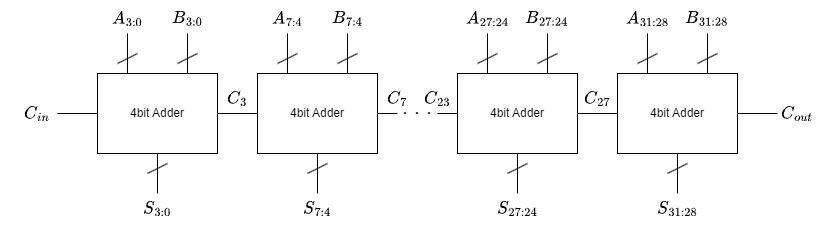

The diagram above was exported from draw.io. Its source (the exported page's mxGraphModel, read from the mxfile embedded in the PNG):
<mxGraphModel dx="1418" dy="1449" grid="1" gridSize="10" guides="1" tooltips="1" connect="1" arrows="1" fold="1" page="1" pageScale="1" pageWidth="827" pageHeight="1169" math="1" shadow="0">
  <root>
    <mxCell id="0" />
    <mxCell id="1" parent="0" />
    <mxCell id="2" value="4bit Adder" style="rounded=0;whiteSpace=wrap;html=1;" vertex="1" parent="1">
      <mxGeometry x="80" y="520" width="120" height="80" as="geometry" />
    </mxCell>
    <mxCell id="3" value="4bit Adder" style="rounded=0;whiteSpace=wrap;html=1;" vertex="1" parent="1">
      <mxGeometry x="240" y="520" width="120" height="80" as="geometry" />
    </mxCell>
    <mxCell id="4" value="4bit Adder" style="rounded=0;whiteSpace=wrap;html=1;" vertex="1" parent="1">
      <mxGeometry x="440" y="520" width="120" height="80" as="geometry" />
    </mxCell>
    <mxCell id="5" value="4bit Adder" style="rounded=0;whiteSpace=wrap;html=1;" vertex="1" parent="1">
      <mxGeometry x="600" y="520" width="120" height="80" as="geometry" />
    </mxCell>
    <mxCell id="6" value="" style="endArrow=none;html=1;exitX=0;exitY=0.5;exitDx=0;exitDy=0;" edge="1" parent="1" source="2">
      <mxGeometry width="50" height="50" relative="1" as="geometry">
        <mxPoint x="340" y="560" as="sourcePoint" />
        <mxPoint x="40" y="560" as="targetPoint" />
      </mxGeometry>
    </mxCell>
    <mxCell id="7" value="" style="endArrow=none;html=1;exitX=0;exitY=0.5;exitDx=0;exitDy=0;entryX=1;entryY=0.5;entryDx=0;entryDy=0;" edge="1" parent="1" source="3" target="2">
      <mxGeometry width="50" height="50" relative="1" as="geometry">
        <mxPoint x="90" y="570" as="sourcePoint" />
        <mxPoint x="50" y="570" as="targetPoint" />
      </mxGeometry>
    </mxCell>
    <mxCell id="8" value="" style="endArrow=none;html=1;" edge="1" parent="1">
      <mxGeometry width="50" height="50" relative="1" as="geometry">
        <mxPoint x="380" y="560" as="sourcePoint" />
        <mxPoint x="360" y="560" as="targetPoint" />
      </mxGeometry>
    </mxCell>
    <mxCell id="9" value="" style="endArrow=none;html=1;exitX=0;exitY=0.5;exitDx=0;exitDy=0;" edge="1" parent="1" source="4">
      <mxGeometry width="50" height="50" relative="1" as="geometry">
        <mxPoint x="260" y="580" as="sourcePoint" />
        <mxPoint x="420" y="560" as="targetPoint" />
      </mxGeometry>
    </mxCell>
    <mxCell id="10" value="" style="endArrow=none;html=1;exitX=0;exitY=0.5;exitDx=0;exitDy=0;entryX=1;entryY=0.5;entryDx=0;entryDy=0;" edge="1" parent="1" source="5" target="4">
      <mxGeometry width="50" height="50" relative="1" as="geometry">
        <mxPoint x="270" y="590" as="sourcePoint" />
        <mxPoint x="560" y="560" as="targetPoint" />
      </mxGeometry>
    </mxCell>
    <mxCell id="11" value="" style="endArrow=none;html=1;entryX=1;entryY=0.5;entryDx=0;entryDy=0;" edge="1" parent="1" target="5">
      <mxGeometry width="50" height="50" relative="1" as="geometry">
        <mxPoint x="760" y="560" as="sourcePoint" />
        <mxPoint x="570" y="570" as="targetPoint" />
      </mxGeometry>
    </mxCell>
    <mxCell id="12" value="" style="endArrow=none;html=1;entryX=0.25;entryY=0;entryDx=0;entryDy=0;" edge="1" parent="1" target="4">
      <mxGeometry width="50" height="50" relative="1" as="geometry">
        <mxPoint x="470" y="480" as="sourcePoint" />
        <mxPoint x="580" y="580" as="targetPoint" />
      </mxGeometry>
    </mxCell>
    <mxCell id="13" value="" style="endArrow=none;html=1;entryX=0.75;entryY=0;entryDx=0;entryDy=0;" edge="1" parent="1" target="4">
      <mxGeometry width="50" height="50" relative="1" as="geometry">
        <mxPoint x="530" y="480" as="sourcePoint" />
        <mxPoint x="480" y="530" as="targetPoint" />
      </mxGeometry>
    </mxCell>
    <mxCell id="14" value="" style="endArrow=none;html=1;exitX=0.25;exitY=0;exitDx=0;exitDy=0;" edge="1" parent="1" source="5">
      <mxGeometry width="50" height="50" relative="1" as="geometry">
        <mxPoint x="570" y="500" as="sourcePoint" />
        <mxPoint x="630" y="480" as="targetPoint" />
      </mxGeometry>
    </mxCell>
    <mxCell id="15" value="" style="endArrow=none;html=1;entryX=0.75;entryY=0;entryDx=0;entryDy=0;" edge="1" parent="1" target="5">
      <mxGeometry width="50" height="50" relative="1" as="geometry">
        <mxPoint x="690" y="480" as="sourcePoint" />
        <mxPoint x="690" y="520" as="targetPoint" />
      </mxGeometry>
    </mxCell>
    <mxCell id="16" value="" style="endArrow=none;html=1;entryX=0.25;entryY=0;entryDx=0;entryDy=0;" edge="1" parent="1">
      <mxGeometry width="50" height="50" relative="1" as="geometry">
        <mxPoint x="110" y="480" as="sourcePoint" />
        <mxPoint x="110" y="520" as="targetPoint" />
      </mxGeometry>
    </mxCell>
    <mxCell id="17" value="" style="endArrow=none;html=1;entryX=0.75;entryY=0;entryDx=0;entryDy=0;" edge="1" parent="1">
      <mxGeometry width="50" height="50" relative="1" as="geometry">
        <mxPoint x="170" y="480" as="sourcePoint" />
        <mxPoint x="170" y="520" as="targetPoint" />
      </mxGeometry>
    </mxCell>
    <mxCell id="18" value="" style="endArrow=none;html=1;exitX=0.25;exitY=0;exitDx=0;exitDy=0;" edge="1" parent="1">
      <mxGeometry width="50" height="50" relative="1" as="geometry">
        <mxPoint x="270" y="520" as="sourcePoint" />
        <mxPoint x="270" y="480" as="targetPoint" />
      </mxGeometry>
    </mxCell>
    <mxCell id="19" value="" style="endArrow=none;html=1;entryX=0.75;entryY=0;entryDx=0;entryDy=0;" edge="1" parent="1">
      <mxGeometry width="50" height="50" relative="1" as="geometry">
        <mxPoint x="330" y="480" as="sourcePoint" />
        <mxPoint x="330" y="520" as="targetPoint" />
      </mxGeometry>
    </mxCell>
    <mxCell id="20" value="" style="endArrow=none;html=1;exitX=0.5;exitY=1;exitDx=0;exitDy=0;" edge="1" parent="1" source="2">
      <mxGeometry width="50" height="50" relative="1" as="geometry">
        <mxPoint x="490" y="500" as="sourcePoint" />
        <mxPoint x="140" y="640" as="targetPoint" />
      </mxGeometry>
    </mxCell>
    <mxCell id="21" value="" style="endArrow=none;html=1;exitX=0.5;exitY=1;exitDx=0;exitDy=0;" edge="1" parent="1" source="3">
      <mxGeometry width="50" height="50" relative="1" as="geometry">
        <mxPoint x="550" y="500" as="sourcePoint" />
        <mxPoint x="300" y="640" as="targetPoint" />
      </mxGeometry>
    </mxCell>
    <mxCell id="22" value="" style="endArrow=none;html=1;entryX=0.5;entryY=1;entryDx=0;entryDy=0;" edge="1" parent="1" target="4">
      <mxGeometry width="50" height="50" relative="1" as="geometry">
        <mxPoint x="500" y="640" as="sourcePoint" />
        <mxPoint x="650" y="500" as="targetPoint" />
      </mxGeometry>
    </mxCell>
    <mxCell id="23" value="" style="endArrow=none;html=1;exitX=0.5;exitY=1;exitDx=0;exitDy=0;" edge="1" parent="1" source="5">
      <mxGeometry width="50" height="50" relative="1" as="geometry">
        <mxPoint x="710" y="500" as="sourcePoint" />
        <mxPoint x="660" y="640" as="targetPoint" />
      </mxGeometry>
    </mxCell>
    <mxCell id="24" value="・・・" style="text;strokeColor=none;align=center;fillColor=none;html=1;verticalAlign=middle;whiteSpace=wrap;rounded=0;" vertex="1" parent="1">
      <mxGeometry x="370" y="545" width="60" height="30" as="geometry" />
    </mxCell>
    <mxCell id="25" value="" style="endArrow=none;html=1;" edge="1" parent="1">
      <mxGeometry width="50" height="50" relative="1" as="geometry">
        <mxPoint x="100" y="510" as="sourcePoint" />
        <mxPoint x="120" y="500" as="targetPoint" />
      </mxGeometry>
    </mxCell>
    <mxCell id="26" value="" style="endArrow=none;html=1;" edge="1" parent="1">
      <mxGeometry width="50" height="50" relative="1" as="geometry">
        <mxPoint x="160" y="510" as="sourcePoint" />
        <mxPoint x="180" y="500" as="targetPoint" />
      </mxGeometry>
    </mxCell>
    <mxCell id="27" value="" style="endArrow=none;html=1;" edge="1" parent="1">
      <mxGeometry width="50" height="50" relative="1" as="geometry">
        <mxPoint x="260" y="510" as="sourcePoint" />
        <mxPoint x="280" y="500" as="targetPoint" />
      </mxGeometry>
    </mxCell>
    <mxCell id="28" value="" style="endArrow=none;html=1;" edge="1" parent="1">
      <mxGeometry width="50" height="50" relative="1" as="geometry">
        <mxPoint x="320" y="510" as="sourcePoint" />
        <mxPoint x="340" y="500" as="targetPoint" />
      </mxGeometry>
    </mxCell>
    <mxCell id="29" value="" style="endArrow=none;html=1;" edge="1" parent="1">
      <mxGeometry width="50" height="50" relative="1" as="geometry">
        <mxPoint x="460" y="510" as="sourcePoint" />
        <mxPoint x="480" y="500" as="targetPoint" />
      </mxGeometry>
    </mxCell>
    <mxCell id="30" value="" style="endArrow=none;html=1;" edge="1" parent="1">
      <mxGeometry width="50" height="50" relative="1" as="geometry">
        <mxPoint x="520" y="510" as="sourcePoint" />
        <mxPoint x="540" y="500" as="targetPoint" />
      </mxGeometry>
    </mxCell>
    <mxCell id="31" value="" style="endArrow=none;html=1;" edge="1" parent="1">
      <mxGeometry width="50" height="50" relative="1" as="geometry">
        <mxPoint x="620" y="510" as="sourcePoint" />
        <mxPoint x="640" y="500" as="targetPoint" />
      </mxGeometry>
    </mxCell>
    <mxCell id="32" value="" style="endArrow=none;html=1;" edge="1" parent="1">
      <mxGeometry width="50" height="50" relative="1" as="geometry">
        <mxPoint x="680" y="510" as="sourcePoint" />
        <mxPoint x="700" y="500" as="targetPoint" />
      </mxGeometry>
    </mxCell>
    <mxCell id="33" value="" style="endArrow=none;html=1;" edge="1" parent="1">
      <mxGeometry width="50" height="50" relative="1" as="geometry">
        <mxPoint x="130" y="620" as="sourcePoint" />
        <mxPoint x="150" y="610" as="targetPoint" />
      </mxGeometry>
    </mxCell>
    <mxCell id="34" value="" style="endArrow=none;html=1;" edge="1" parent="1">
      <mxGeometry width="50" height="50" relative="1" as="geometry">
        <mxPoint x="290" y="620" as="sourcePoint" />
        <mxPoint x="310" y="610" as="targetPoint" />
      </mxGeometry>
    </mxCell>
    <mxCell id="35" value="" style="endArrow=none;html=1;" edge="1" parent="1">
      <mxGeometry width="50" height="50" relative="1" as="geometry">
        <mxPoint x="490" y="620" as="sourcePoint" />
        <mxPoint x="510" y="610" as="targetPoint" />
      </mxGeometry>
    </mxCell>
    <mxCell id="36" value="" style="endArrow=none;html=1;" edge="1" parent="1">
      <mxGeometry width="50" height="50" relative="1" as="geometry">
        <mxPoint x="650" y="620" as="sourcePoint" />
        <mxPoint x="670" y="610" as="targetPoint" />
      </mxGeometry>
    </mxCell>
    <mxCell id="38" value="$$C_{in}$$" style="text;strokeColor=none;align=center;fillColor=none;html=1;verticalAlign=middle;whiteSpace=wrap;rounded=0;fontSize=15;" vertex="1" parent="1">
      <mxGeometry y="545" width="40" height="30" as="geometry" />
    </mxCell>
    <mxCell id="39" value="$$C_{out}$$" style="text;strokeColor=none;align=center;fillColor=none;html=1;verticalAlign=middle;whiteSpace=wrap;rounded=0;fontSize=15;" vertex="1" parent="1">
      <mxGeometry x="760" y="545" width="40" height="30" as="geometry" />
    </mxCell>
    <mxCell id="40" value="$$A_{3:0}$$" style="text;strokeColor=none;align=center;fillColor=none;html=1;verticalAlign=middle;whiteSpace=wrap;rounded=0;fontSize=15;" vertex="1" parent="1">
      <mxGeometry x="90" y="450" width="40" height="30" as="geometry" />
    </mxCell>
    <mxCell id="41" value="$$B_{3:0}$$" style="text;strokeColor=none;align=center;fillColor=none;html=1;verticalAlign=middle;whiteSpace=wrap;rounded=0;fontSize=15;" vertex="1" parent="1">
      <mxGeometry x="150" y="450" width="40" height="30" as="geometry" />
    </mxCell>
    <mxCell id="42" value="$$S_{3:0}$$" style="text;strokeColor=none;align=center;fillColor=none;html=1;verticalAlign=middle;whiteSpace=wrap;rounded=0;fontSize=15;" vertex="1" parent="1">
      <mxGeometry x="120" y="640" width="40" height="30" as="geometry" />
    </mxCell>
    <mxCell id="43" value="$$A_{7:4}$$" style="text;strokeColor=none;align=center;fillColor=none;html=1;verticalAlign=middle;whiteSpace=wrap;rounded=0;fontSize=15;" vertex="1" parent="1">
      <mxGeometry x="250" y="450" width="40" height="30" as="geometry" />
    </mxCell>
    <mxCell id="44" value="$$B_{7:4}$$" style="text;strokeColor=none;align=center;fillColor=none;html=1;verticalAlign=middle;whiteSpace=wrap;rounded=0;fontSize=15;" vertex="1" parent="1">
      <mxGeometry x="310" y="450" width="40" height="30" as="geometry" />
    </mxCell>
    <mxCell id="45" value="$$S_{7:4&lt;br&gt;}$$" style="text;strokeColor=none;align=center;fillColor=none;html=1;verticalAlign=middle;whiteSpace=wrap;rounded=0;fontSize=15;" vertex="1" parent="1">
      <mxGeometry x="280" y="640" width="40" height="30" as="geometry" />
    </mxCell>
    <mxCell id="46" value="$$A_{27:24}$$" style="text;strokeColor=none;align=center;fillColor=none;html=1;verticalAlign=middle;whiteSpace=wrap;rounded=0;fontSize=15;" vertex="1" parent="1">
      <mxGeometry x="450" y="450" width="40" height="30" as="geometry" />
    </mxCell>
    <mxCell id="47" value="$$B_{27:24&lt;br&gt;}$$" style="text;strokeColor=none;align=center;fillColor=none;html=1;verticalAlign=middle;whiteSpace=wrap;rounded=0;fontSize=15;" vertex="1" parent="1">
      <mxGeometry x="510" y="450" width="40" height="30" as="geometry" />
    </mxCell>
    <mxCell id="48" value="$$S_{27:24&lt;br&gt;}$$" style="text;strokeColor=none;align=center;fillColor=none;html=1;verticalAlign=middle;whiteSpace=wrap;rounded=0;fontSize=15;" vertex="1" parent="1">
      <mxGeometry x="480" y="640" width="40" height="30" as="geometry" />
    </mxCell>
    <mxCell id="49" value="$$A_{31:28}$$" style="text;strokeColor=none;align=center;fillColor=none;html=1;verticalAlign=middle;whiteSpace=wrap;rounded=0;fontSize=15;" vertex="1" parent="1">
      <mxGeometry x="610" y="450" width="40" height="30" as="geometry" />
    </mxCell>
    <mxCell id="50" value="$$B_{31:28&lt;br&gt;}$$" style="text;strokeColor=none;align=center;fillColor=none;html=1;verticalAlign=middle;whiteSpace=wrap;rounded=0;fontSize=15;" vertex="1" parent="1">
      <mxGeometry x="670" y="450" width="40" height="30" as="geometry" />
    </mxCell>
    <mxCell id="51" value="$$S_{31:28&lt;br&gt;}$$" style="text;strokeColor=none;align=center;fillColor=none;html=1;verticalAlign=middle;whiteSpace=wrap;rounded=0;fontSize=15;" vertex="1" parent="1">
      <mxGeometry x="640" y="640" width="40" height="30" as="geometry" />
    </mxCell>
    <mxCell id="52" value="$$C_{3}$$" style="text;strokeColor=none;align=center;fillColor=none;html=1;verticalAlign=middle;whiteSpace=wrap;rounded=0;fontSize=15;" vertex="1" parent="1">
      <mxGeometry x="200" y="530" width="40" height="30" as="geometry" />
    </mxCell>
    <mxCell id="53" value="$$C_{7}$$" style="text;strokeColor=none;align=center;fillColor=none;html=1;verticalAlign=middle;whiteSpace=wrap;rounded=0;fontSize=15;" vertex="1" parent="1">
      <mxGeometry x="360" y="530" width="40" height="30" as="geometry" />
    </mxCell>
    <mxCell id="54" value="$$C_{23}$$" style="text;strokeColor=none;align=center;fillColor=none;html=1;verticalAlign=middle;whiteSpace=wrap;rounded=0;fontSize=15;" vertex="1" parent="1">
      <mxGeometry x="400" y="530" width="40" height="30" as="geometry" />
    </mxCell>
    <mxCell id="55" value="$$C_{27}$$" style="text;strokeColor=none;align=center;fillColor=none;html=1;verticalAlign=middle;whiteSpace=wrap;rounded=0;fontSize=15;" vertex="1" parent="1">
      <mxGeometry x="560" y="530" width="40" height="30" as="geometry" />
    </mxCell>
  </root>
</mxGraphModel>